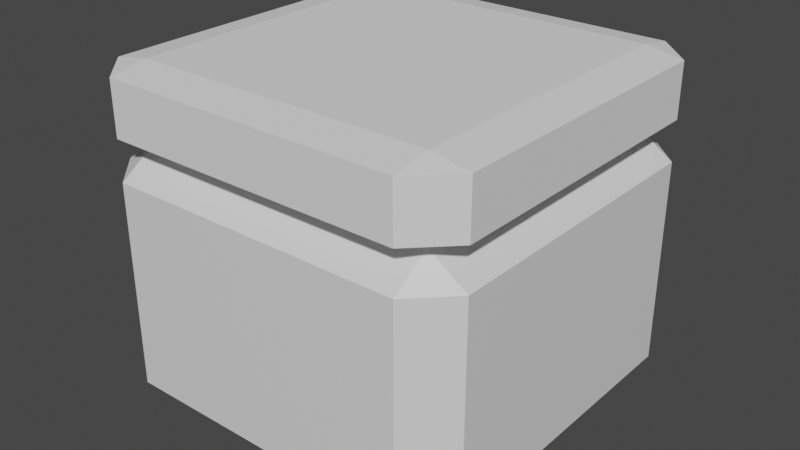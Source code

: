 # Source: piston.blend  (saved by Blender 3.2.14; exported with 4.5.12 LTS)
import bpy
from mathutils import Matrix  # noqa: F401  (used for matrix-valued properties, if any)

bpy.ops.wm.read_factory_settings(use_empty=True)
scene = bpy.context.scene
scene.name = 'Scene'

# ---- collections
col_collection = bpy.data.collections.new('Collection'); scene.collection.children.link(col_collection)

# ---- materials (node trees are filled in below, after node groups)
mat_material_001 = bpy.data.materials.new('Material.001')
mat_material_001.use_transparent_shadow = False

# ---- material node trees
mat_material_001.use_nodes = True; mat_material_001.node_tree.nodes.clear()
_N = mat_material_001.node_tree.nodes; _L = mat_material_001.node_tree.links
n0 = _N.new('ShaderNodeBsdfPrincipled'); n0.name = 'Principled BSDF'; n0.location = (10, 300)
n0.distribution = 'GGX'
n0.subsurface_method = 'RANDOM_WALK_SKIN'
n0.inputs[3].default_value = 1.45
n0.inputs[27].default_value = (0.0, 0.0, 0.0, 1.0)
n0.inputs[28].default_value = 1.0
n1 = _N.new('ShaderNodeOutputMaterial'); n1.name = 'Material Output'; n1.location = (300, 300)
_L.new(n0.outputs[0], n1.inputs[0])
n1.is_active_output = True

# ---- world
world_world = bpy.data.worlds.new('World'); scene.world = world_world
world_world.use_nodes = True; world_world.node_tree.nodes.clear()
_N = world_world.node_tree.nodes; _L = world_world.node_tree.links
n0 = _N.new('ShaderNodeOutputWorld'); n0.name = 'World Output'; n0.location = (300, 300)
n1 = _N.new('ShaderNodeBackground'); n1.name = 'Background'; n1.location = (10, 300)
n1.inputs[0].default_value = (0.05088, 0.05088, 0.05088, 1.0)
_L.new(n1.outputs[0], n0.inputs[0])
n0.is_active_output = True
world_world.color = (0.05088, 0.05088, 0.05088)
world_world.use_sun_shadow = False
world_world.sun_shadow_jitter_overblur = 0.0

# ---- meshes
me_cube_001 = bpy.data.meshes.new('Cube.001')
me_cube_001.from_pydata([(-1.0, -1.0, -1.0), (-1.0, -1.0, 1.0), (-1.0, 1.0, -1.0), (-1.0, 1.0, 1.0), (1.0, -1.0, -1.0), (1.0, -1.0, 1.0), (1.0, 1.0, -1.0), (1.0, 1.0, 1.0)], [], [(0, 1, 3, 2), (2, 3, 7, 6), (6, 7, 5, 4), (4, 5, 1, 0), (2, 6, 4, 0), (7, 3, 1, 5)])
_uv = me_cube_001.uv_layers.new(name='UVMap')
_uv.uv.foreach_set('vector', [0.375, 0.0, 0.625, 0.0, 0.625, 0.25, 0.375, 0.25, 0.375, 0.25, 0.625, 0.25, 0.625, 0.5, 0.375, 0.5, 0.375, 0.5, 0.625, 0.5, 0.625, 0.75, 0.375, 0.75, 0.375, 0.75, 0.625, 0.75, 0.625, 1.0, 0.375, 1.0, 0.125, 0.5, 0.375, 0.5, 0.375, 0.75, 0.125, 0.75, 0.625, 0.5, 0.875, 0.5, 0.875, 0.75, 0.625, 0.75])
me_cube_001.materials.append(mat_material_001)
me_cube_001.update()
me_cube_002 = bpy.data.meshes.new('Cube.002')
me_cube_002.from_pydata([(-0.2133, -0.2133, -1.0), (-0.8, -1.0, -0.8), (-1.0, -0.8, -0.8), (-0.8, -1.0, 0.8), (-0.8, -0.8, 1.0), (-1.0, -0.8, 0.8), (-0.2133, 0.2133, -1.0), (-1.0, 0.8, -0.8), (-0.8, 1.0, -0.8), (-0.8, 0.8, 1.0), (-0.8, 1.0, 0.8), (-1.0, 0.8, 0.8), (0.2133, -0.2133, -1.0), (1.0, -0.8, -0.8), (0.8, -1.0, -0.8), (0.8, -0.8, 1.0), (0.8, -1.0, 0.8), (1.0, -0.8, 0.8), (0.2133, 0.2133, -1.0), (0.8, 1.0, -0.8), (1.0, 0.8, -0.8), (0.8, 0.8, 1.0), (1.0, 0.8, 0.8), (0.8, 1.0, 0.8), (-0.8, 0.8, -1.0), (-0.8, -0.8, -1.0), (0.8, 0.8, -1.0), (0.8, -0.8, -1.0), (-0.2133, 0.2133, -8.814), (-0.2133, -0.2133, -8.814), (0.2133, 0.2133, -8.814), (0.2133, -0.2133, -8.814)], [], [(14, 16, 3, 1), (20, 22, 17, 13), (21, 9, 4, 15), (2, 5, 11, 7), (8, 10, 23, 19), (25, 1, 2), (3, 4, 5), (24, 7, 8), (9, 10, 11), (27, 13, 14), (15, 16, 17), (26, 19, 20), (21, 22, 23), (24, 25, 2, 7), (1, 3, 5, 2), (4, 9, 11, 5), (10, 8, 7, 11), (26, 24, 8, 19), (9, 21, 23, 10), (22, 20, 19, 23), (27, 26, 20, 13), (21, 15, 17, 22), (16, 14, 13, 17), (25, 27, 14, 1), (15, 4, 3, 16), (6, 18, 30, 28), (6, 0, 25, 24), (18, 6, 24, 26), (12, 18, 26, 27), (0, 12, 27, 25), (28, 30, 31, 29), (18, 12, 31, 30), (0, 6, 28, 29), (12, 0, 29, 31)])
_uv = me_cube_002.uv_layers.new(name='UVMap')
_uv.uv.foreach_set('vector', [0.4, 0.775, 0.6, 0.775, 0.6, 0.975, 0.4, 0.975, 0.4, 0.525, 0.6, 0.525, 0.6, 0.725, 0.4, 0.725, 0.65, 0.525, 0.85, 0.525, 0.85, 0.725, 0.65, 0.725, 0.4, 0.025, 0.6, 0.025, 0.6, 0.225, 0.4, 0.225, 0.4, 0.275, 0.6, 0.275, 0.6, 0.475, 0.4, 0.475, 0.15, 0.725, 0.15, 0.75, 0.125, 0.725, 0.6, 0.0, 0.625, 0.025, 0.6, 0.025, 0.15, 0.525, 0.125, 0.525, 0.15, 0.5, 0.625, 0.225, 0.6, 0.25, 0.6, 0.225, 0.35, 0.725, 0.375, 0.725, 0.35, 0.75, 0.625, 0.775, 0.6, 0.775, 0.6, 0.75, 0.35, 0.525, 0.35, 0.5, 0.375, 0.525, 0.625, 0.475, 0.6, 0.5, 0.6, 0.475, 0.15, 0.525, 0.15, 0.725, 0.125, 0.725, 0.125, 0.525, 0.4, 0.0, 0.6, 0.0, 0.6, 0.025, 0.4, 0.025, 0.625, 0.025, 0.625, 0.225, 0.6, 0.225, 0.6, 0.025, 0.6, 0.275, 0.4, 0.275, 0.4, 0.225, 0.6, 0.225, 0.35, 0.525, 0.15, 0.525, 0.15, 0.5, 0.35, 0.5, 0.625, 0.275, 0.625, 0.475, 0.6, 0.475, 0.6, 0.275, 0.6, 0.525, 0.4, 0.525, 0.4, 0.475, 0.6, 0.475, 0.35, 0.725, 0.35, 0.525, 0.4, 0.525, 0.4, 0.725, 0.65, 0.525, 0.65, 0.725, 0.6, 0.725, 0.6, 0.525, 0.6, 0.775, 0.4, 0.775, 0.4, 0.725, 0.6, 0.725, 0.15, 0.725, 0.35, 0.725, 0.35, 0.75, 0.15, 0.75, 0.625, 0.775, 0.625, 0.975, 0.6, 0.975, 0.6, 0.775, 0.2233, 0.5983, 0.2767, 0.5983, 0.2767, 0.5983, 0.2233, 0.5983, 0.2233, 0.5983, 0.2233, 0.6517, 0.15, 0.725, 0.15, 0.525, 0.2767, 0.5983, 0.2233, 0.5983, 0.15, 0.525, 0.35, 0.525, 0.2767, 0.6517, 0.2767, 0.5983, 0.35, 0.525, 0.35, 0.725, 0.2233, 0.6517, 0.2767, 0.6517, 0.35, 0.725, 0.15, 0.725, 0.2233, 0.5983, 0.2767, 0.5983, 0.2767, 0.6517, 0.2233, 0.6517, 0.2767, 0.5983, 0.2767, 0.6517, 0.2767, 0.6517, 0.2767, 0.5983, 0.2233, 0.6517, 0.2233, 0.5983, 0.2233, 0.5983, 0.2233, 0.6517, 0.2767, 0.6517, 0.2233, 0.6517, 0.2233, 0.6517, 0.2767, 0.6517])
me_cube_002.update()

# ---- objects
ob_cube = bpy.data.objects.new('Cube', me_cube_001)
ob_cube_001 = bpy.data.objects.new('Cube.001', me_cube_002)

# ---- transforms, parenting, visibility, modifiers, constraints
ob_cube.location = (0.0, 0.0, 0.0)
ob_cube.scale = (1.0, 1.0, 0.6824)
_m = ob_cube.modifiers.new('Bevel', 'BEVEL')
_m.width = 0.2
_m.width_pct = 0.2
ob_cube_001.location = (0.0, 0.0, 0.9029)
ob_cube_001.scale = (1.0, 1.0, 0.1793)

# ---- collection membership
col_collection.objects.link(ob_cube)
col_collection.objects.link(ob_cube_001)

# ---- scene / render settings (as saved in the file)
scene.frame_start = 1; scene.frame_end = 250; scene.frame_set(1)
scene.render.engine = 'BLENDER_EEVEE_NEXT'
scene.cycles.sampling_pattern = 'TABULATED_SOBOL'
scene.cycles.use_light_tree = False
scene.view_settings.view_transform = 'Filmic'
bpy.context.view_layer.update()

# ---- added for rendering (the .blend has no active camera and no usable light): camera, sun
cam_auto = bpy.data.cameras.new('AutoCamera')
cam_auto.lens = 50.0
cam_auto.sensor_width = 36.0
cam_auto.clip_end = 1000.0
ob_auto_camera = bpy.data.objects.new('AutoCamera', cam_auto)
scene.collection.objects.link(ob_auto_camera)
ob_auto_camera.location = (3.08444, -3.70133, 2.66741)
ob_auto_camera.rotation_euler = (1.09748, -7.21219e-08, 0.694738)
scene.camera = ob_auto_camera
light_auto_sun = bpy.data.lights.new('AutoSun', 'SUN')
light_auto_sun.energy = 3.0
light_auto_sun.angle = 0.0523599
ob_auto_sun = bpy.data.objects.new('AutoSun', light_auto_sun)
scene.collection.objects.link(ob_auto_sun)
ob_auto_sun.rotation_euler = (0.872665, 0.174533, 0.523599)
bpy.context.view_layer.update()

